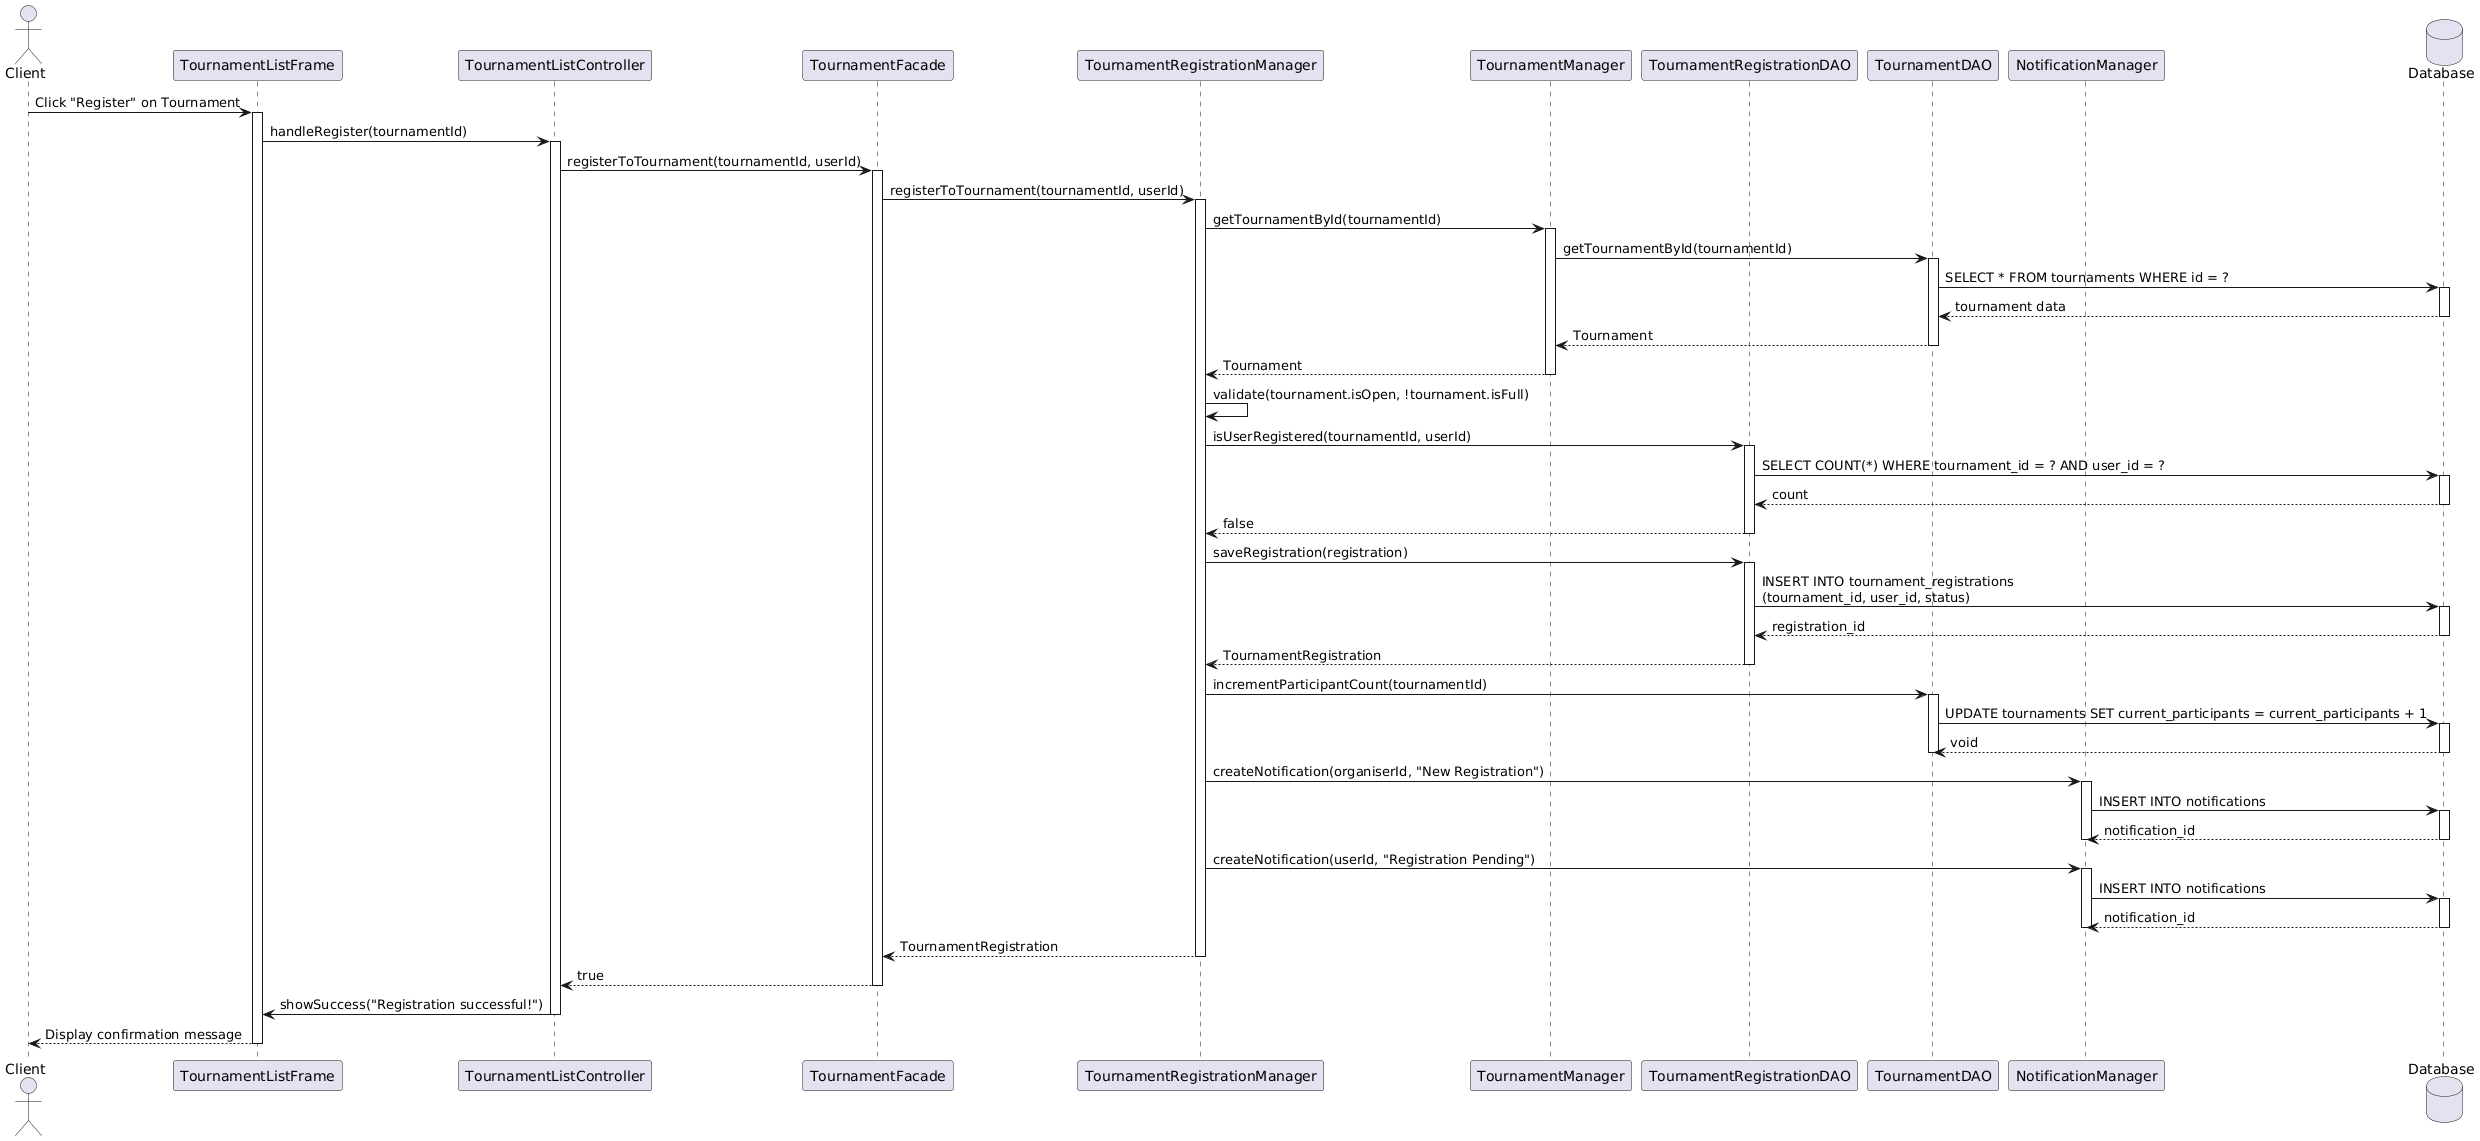

The diagram above was rendered by PlantUML. Its source (embedded in the PNG):
@startuml
actor Client
participant TournamentListFrame
participant TournamentListController
participant TournamentFacade
participant TournamentRegistrationManager
participant TournamentManager
participant TournamentRegistrationDAO
participant TournamentDAO
participant NotificationManager
database Database

Client -> TournamentListFrame: Click "Register" on Tournament
activate TournamentListFrame

TournamentListFrame -> TournamentListController: handleRegister(tournamentId)
activate TournamentListController

TournamentListController -> TournamentFacade: registerToTournament(tournamentId, userId)
activate TournamentFacade

TournamentFacade -> TournamentRegistrationManager: registerToTournament(tournamentId, userId)
activate TournamentRegistrationManager

' Check tournament exists and is open
TournamentRegistrationManager -> TournamentManager: getTournamentById(tournamentId)
activate TournamentManager
TournamentManager -> TournamentDAO: getTournamentById(tournamentId)
activate TournamentDAO
TournamentDAO -> Database: SELECT * FROM tournaments WHERE id = ?
activate Database
Database --> TournamentDAO: tournament data
deactivate Database
TournamentDAO --> TournamentManager: Tournament
deactivate TournamentDAO
TournamentManager --> TournamentRegistrationManager: Tournament
deactivate TournamentManager

' Validate: tournament open, not full
TournamentRegistrationManager -> TournamentRegistrationManager: validate(tournament.isOpen, !tournament.isFull)

' Check if already registered
TournamentRegistrationManager -> TournamentRegistrationDAO: isUserRegistered(tournamentId, userId)
activate TournamentRegistrationDAO
TournamentRegistrationDAO -> Database: SELECT COUNT(*) WHERE tournament_id = ? AND user_id = ?
activate Database
Database --> TournamentRegistrationDAO: count
deactivate Database
TournamentRegistrationDAO --> TournamentRegistrationManager: false
deactivate TournamentRegistrationDAO

' Create registration with PendingValidation status
TournamentRegistrationManager -> TournamentRegistrationDAO: saveRegistration(registration)
activate TournamentRegistrationDAO
TournamentRegistrationDAO -> Database: INSERT INTO tournament_registrations\n(tournament_id, user_id, status)
activate Database
Database --> TournamentRegistrationDAO: registration_id
deactivate Database
TournamentRegistrationDAO --> TournamentRegistrationManager: TournamentRegistration
deactivate TournamentRegistrationDAO

' Increment participant count
TournamentRegistrationManager -> TournamentDAO: incrementParticipantCount(tournamentId)
activate TournamentDAO
TournamentDAO -> Database: UPDATE tournaments SET current_participants = current_participants + 1
activate Database
Database --> TournamentDAO: void
deactivate Database
deactivate TournamentDAO

' Notify organizer
TournamentRegistrationManager -> NotificationManager: createNotification(organiserId, "New Registration")
activate NotificationManager
NotificationManager -> Database: INSERT INTO notifications
activate Database
Database --> NotificationManager: notification_id
deactivate Database
deactivate NotificationManager

' Notify client
TournamentRegistrationManager -> NotificationManager: createNotification(userId, "Registration Pending")
activate NotificationManager
NotificationManager -> Database: INSERT INTO notifications
activate Database
Database --> NotificationManager: notification_id
deactivate Database
deactivate NotificationManager

TournamentRegistrationManager --> TournamentFacade: TournamentRegistration
deactivate TournamentRegistrationManager

TournamentFacade --> TournamentListController: true
deactivate TournamentFacade

TournamentListController -> TournamentListFrame: showSuccess("Registration successful!")
deactivate TournamentListController

TournamentListFrame --> Client: Display confirmation message
deactivate TournamentListFrame
@enduml